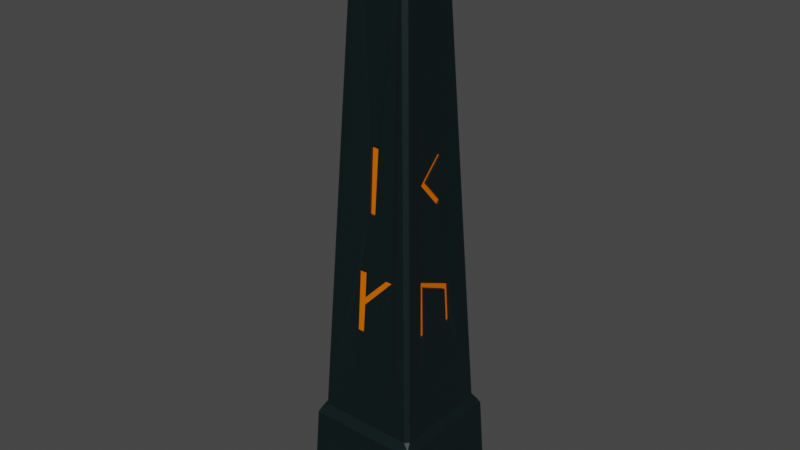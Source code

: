 # Source: Pillar1.blend  (saved by Blender 3.4.6; exported with 4.5.12 LTS)
import bpy
from mathutils import Matrix  # noqa: F401  (used for matrix-valued properties, if any)

bpy.ops.wm.read_factory_settings(use_empty=True)
scene = bpy.context.scene
scene.name = 'Scene'

# ---- collections
col_collection = bpy.data.collections.new('Collection'); scene.collection.children.link(col_collection)

# ---- materials (node trees are filled in below, after node groups)
mat_material_001 = bpy.data.materials.new('Material.001')
mat_material_001.alpha_threshold = 0.0
mat_material_001.use_transparent_shadow = False
mat_material_001.roughness = 0.5
mat_material_001.line_color = (0.0, 0.0, 0.0, 1.0)
mat_material_002 = bpy.data.materials.new('Material.002')
mat_material_002.use_transparent_shadow = False
mat_material_002.diffuse_color = (0.8, 0.1501, 0.0, 1.0)

# ---- material node trees
mat_material_001.use_nodes = True; mat_material_001.node_tree.nodes.clear()
_N = mat_material_001.node_tree.nodes; _L = mat_material_001.node_tree.links
n0 = _N.new('ShaderNodeOutputMaterial'); n0.name = 'Material Output'; n0.location = (300, 300)
n1 = _N.new('ShaderNodeBsdfPrincipled'); n1.name = 'Principled BSDF'; n1.location = (10, 300)
n1.distribution = 'GGX'
n1.subsurface_method = 'RANDOM_WALK_SKIN'
n1.inputs[0].default_value = (0.001016, 0.008514, 0.009451, 1.0)
n1.inputs[3].default_value = 1.45
n1.inputs[27].default_value = (0.0, 0.0, 0.0, 1.0)
n1.inputs[28].default_value = 1.0
_L.new(n1.outputs[0], n0.inputs[0])
n0.is_active_output = True

# ---- world
world_world = bpy.data.worlds.new('World'); scene.world = world_world
world_world.use_nodes = True; world_world.node_tree.nodes.clear()
_N = world_world.node_tree.nodes; _L = world_world.node_tree.links
n0 = _N.new('ShaderNodeOutputWorld'); n0.name = 'World Output'; n0.location = (300, 300)
n1 = _N.new('ShaderNodeBackground'); n1.name = 'Background'; n1.location = (10, 300)
n1.inputs[0].default_value = (0.05088, 0.05088, 0.05088, 1.0)
_L.new(n1.outputs[0], n0.inputs[0])
n0.is_active_output = True
world_world.color = (0.05088, 0.05088, 0.05088)
world_world.use_sun_shadow = False
world_world.sun_shadow_jitter_overblur = 0.0

# ---- meshes
me_cube_001 = bpy.data.meshes.new('Cube.001')
me_cube_001.from_pydata([(0.06085, 0.06085, 1.06), (0.06085, -0.06085, 1.06), (-0.06085, 0.06085, 1.06), (-0.06085, -0.06085, 1.06), (-0.179, -0.6411, 0.1249), (-0.1999, -0.6851, -0.04969), (-0.1002, -0.685, -0.04943), (-0.08337, -0.6643, 0.03247), (0.3829, -0.6416, 0.1228), (0.2858, -0.6415, 0.123), (-0.08058, -0.6595, 0.0536), (-0.07042, -0.641, 0.1254), (0.6804, -0.3626, -0.04189), (0.6449, -0.3297, 0.1214), (0.6564, 0.2888, 0.071), (0.6806, 0.3106, -0.04374), (0.6817, 0.2133, -0.04382), (0.6595, 0.1952, 0.05882), (0.6498, -0.2443, 0.09645), (0.6806, -0.2653, -0.04282), (-0.6427, 0.2164, 0.1232), (-0.6849, 0.2095, -0.06276), (-0.6846, 0.1153, -0.06044), (-0.6592, 0.1255, 0.05535), (-0.666, -0.1644, 0.02412), (-0.663, -0.1641, 0.03783), (-0.6569, 0.1276, 0.06817), (-0.6492, 0.1321, 0.09915), (-0.6573, -0.1699, 0.06461), (-0.6527, -0.1753, 0.07812), (0.05434, 0.645, 0.1202), (0.06669, 0.6648, 0.0539), (0.2426, 0.6572, 0.08268), (0.2442, 0.6647, 0.0595), (0.07577, 0.6728, 0.03087), (0.08151, 0.6942, -0.05223), (-0.03595, 0.6942, -0.05251), (-0.04229, 0.6734, 0.01615), (-0.2146, 0.6825, -0.009033), (-0.2176, 0.6735, 0.01061), (-0.03558, 0.6657, 0.04027), (-0.04882, 0.6453, 0.1191), (0.6304, -0.3629, -0.04236), (0.595, -0.3301, 0.1209), (0.6064, 0.2885, 0.07054), (0.6306, 0.3103, -0.04421), (0.6317, 0.2129, -0.04429), (0.6095, 0.1949, 0.05835), (0.5998, -0.2446, 0.09598), (0.6306, -0.2656, -0.04329), (-0.179, -0.6322, 0.1246), (-0.1999, -0.6762, -0.04998), (-0.1002, -0.6761, -0.04972), (-0.08338, -0.6554, 0.03218), (0.3828, -0.6326, 0.1225), (0.2858, -0.6326, 0.1227), (-0.0806, -0.6505, 0.0533), (-0.07043, -0.6321, 0.1251), (-0.6387, 0.2163, 0.123), (-0.6809, 0.2094, -0.06296), (-0.6805, 0.1151, -0.06063), (-0.6552, 0.1254, 0.05515), (-0.662, -0.1646, 0.02393), (-0.659, -0.1642, 0.03764), (-0.6529, 0.1275, 0.06798), (-0.6452, 0.132, 0.09896), (-0.6533, -0.1701, 0.06442), (-0.6487, -0.1754, 0.07792), (0.05505, 0.6245, 0.12), (0.06739, 0.6443, 0.05362), (0.2433, 0.6367, 0.08239), (0.245, 0.6442, 0.05922), (0.07647, 0.6523, 0.03059), (0.08221, 0.6736, -0.05251), (-0.03525, 0.6737, -0.0528), (-0.04159, 0.6529, 0.01587), (-0.2139, 0.662, -0.009315), (-0.2169, 0.653, 0.01032), (-0.03488, 0.6451, 0.03999), (-0.04811, 0.6248, 0.1188), (-0.03152, -0.6038, 0.2902), (0.06747, -0.604, 0.2897), (0.09539, -0.5554, 0.471), (-0.02678, -0.555, 0.4726), (0.56, 0.1153, 0.442), (0.5809, -0.2717, 0.3797), (0.6063, 0.06384, 0.3054), (0.6034, 0.1263, 0.3158), (0.5812, -0.1616, 0.3787), (0.5619, 0.1695, 0.4322), (0.1343, 0.607, 0.2895), (0.1146, 0.5598, 0.4685), (-0.2998, 0.5739, 0.4197), (-0.3005, 0.5777, 0.3985), (0.01458, 0.5677, 0.4356), (0.02823, 0.6083, 0.2904), (-0.5918, 0.33, 0.3505), (-0.603, 0.002526, 0.2986), (-0.5684, -0.04634, 0.4423), (-0.5781, -0.275, 0.4072), (-0.5744, -0.2781, 0.4238), (-0.5635, 0.01809, 0.4694), (-0.5969, 0.06876, 0.3274), (-0.5883, 0.3252, 0.3657), (0.5269, 0.1152, 0.4415), (0.5478, -0.2719, 0.3792), (0.5732, 0.06369, 0.3049), (0.5702, 0.1262, 0.3153), (0.548, -0.1618, 0.3782), (0.5287, 0.1693, 0.4317), (-0.03158, -0.5641, 0.2896), (0.06742, -0.5642, 0.2891), (0.09534, -0.5157, 0.4704), (-0.02684, -0.5153, 0.472), (0.1335, 0.548, 0.2889), (0.1138, 0.5007, 0.468), (-0.3006, 0.5149, 0.4191), (-0.3013, 0.5186, 0.3979), (0.01378, 0.5086, 0.435), (0.02742, 0.5493, 0.2898), (-0.5633, 0.33, 0.3501), (-0.5745, 0.002529, 0.2982), (-0.5398, -0.04634, 0.4419), (-0.5496, -0.275, 0.4068), (-0.5458, -0.2781, 0.4234), (-0.5349, 0.01809, 0.4691), (-0.5684, 0.06876, 0.3271), (-0.5598, 0.3252, 0.3654), (-0.875, 0.875, -0.3511), (-0.875, -0.875, -0.3511), (0.875, 0.875, -0.3511), (0.875, -0.875, -0.3511), (-0.9457, 0.9457, -0.6216), (-0.9457, -0.9457, -0.6216), (0.9457, 0.9457, -0.6216), (0.9457, -0.9457, -0.6216), (-0.8007, -0.2314, -0.3212), (-0.4438, -0.1452, 1.0), (0.3067, 0.4438, 1.0), (-0.2661, -0.4438, 1.0), (-0.4438, 0.2142, 1.0), (0.4438, -0.3092, 1.0), (0.3491, -0.4438, 1.0), (0.8007, -0.5261, -0.3212), (-0.4576, -0.8007, -0.3212), (0.4438, 0.3042, 1.0), (0.5516, -0.8007, -0.3212), (0.8007, 0.5491, -0.3212), (0.5568, 0.8007, -0.3212), (-0.3337, 0.4438, 1.0), (-0.8007, 0.6282, -0.3212), (-0.5861, 0.8007, -0.3212), (0.7428, 0.8007, -0.3212), (0.8007, 0.7428, -0.3212), (0.8388, 0.8388, -0.3365), (0.8007, -0.7428, -0.3212), (0.7428, -0.8007, -0.3212), (0.8388, -0.8388, -0.3365), (-0.8007, 0.7428, -0.3212), (-0.7428, 0.8007, -0.3212), (-0.8388, 0.8388, -0.3365), (-0.7428, -0.8007, -0.3212), (-0.8007, -0.7428, -0.3212), (-0.8388, -0.8388, -0.3365), (0.3859, -0.4438, 1.0), (0.4438, -0.3859, 1.0), (0.4044, -0.4044, 1.006), (-0.4438, -0.3859, 1.0), (-0.3859, -0.4438, 1.0), (-0.4044, -0.4044, 1.006), (0.4438, 0.3859, 1.0), (0.3859, 0.4438, 1.0), (0.4044, 0.4044, 1.006), (-0.3859, 0.4438, 1.0), (-0.4438, 0.3859, 1.0), (-0.4044, 0.4044, 1.006)], [], [(0, 2, 3, 1), (141, 85, 84, 89, 145), (139, 80, 83, 82, 142), (150, 20, 29, 136, 162, 167, 137, 100, 99, 98, 97, 96, 140, 174, 158), (160, 159, 151, 148, 152, 154, 130, 128), (3, 2, 175, 174, 140, 137, 167, 169), (1, 3, 169, 168, 139, 142, 164, 166), (2, 0, 172, 171, 138, 149, 173, 175), (138, 90, 91, 92, 149), (10, 11, 57, 56), (154, 153, 147, 143, 155, 157, 131, 130), (12, 19, 49, 42), (25, 26, 64, 63), (28, 27, 26, 25, 24, 23, 22, 21, 20, 150, 136, 29), (44, 43, 42, 49, 48, 47, 46, 45), (40, 41, 79, 78), (38, 37, 36, 35, 34, 33, 148, 151, 39), (18, 17, 47, 48), (16, 15, 45, 46), (14, 13, 43, 44), (19, 18, 48, 49), (17, 16, 46, 47), (15, 14, 44, 45), (13, 12, 42, 43), (55, 56, 57, 50, 51, 52, 53, 54), (8, 9, 55, 54), (6, 7, 53, 52), (4, 5, 51, 50), (11, 4, 50, 57), (9, 10, 56, 55), (7, 8, 54, 53), (5, 6, 52, 51), (67, 58, 59, 60, 61, 62, 63, 64, 65, 66), (22, 23, 61, 60), (29, 20, 58, 67), (26, 27, 65, 64), (23, 24, 62, 61), (20, 21, 59, 58), (27, 28, 66, 65), (24, 25, 63, 62), (21, 22, 60, 59), (28, 29, 67, 66), (77, 78, 79, 68, 69, 70, 71, 72, 73, 74, 75, 76), (30, 31, 69, 68), (37, 38, 76, 75), (34, 35, 73, 72), (41, 30, 68, 79), (31, 32, 70, 69), (38, 39, 77, 76), (35, 36, 74, 73), (32, 33, 71, 70), (39, 40, 78, 77), (36, 37, 75, 74), (33, 34, 72, 71), (157, 156, 146, 144, 161, 163, 129, 131), (83, 80, 110, 113), (147, 15, 16, 17, 18, 19, 12, 143), (85, 86, 106, 105), (163, 162, 136, 150, 158, 160, 128, 129), (95, 94, 118, 119), (103, 96, 120, 127), (104, 105, 106, 107, 108, 109), (88, 89, 109, 108), (86, 87, 107, 106), (84, 85, 105, 104), (89, 84, 104, 109), (87, 88, 108, 107), (113, 110, 111, 112), (81, 82, 112, 111), (82, 83, 113, 112), (80, 81, 111, 110), (115, 114, 119, 118, 117, 116), (93, 92, 116, 117), (91, 90, 114, 115), (90, 95, 119, 114), (94, 93, 117, 118), (92, 91, 115, 116), (125, 126, 127, 120, 121, 122, 123, 124), (101, 102, 126, 125), (99, 100, 124, 123), (97, 98, 122, 121), (102, 103, 127, 126), (100, 101, 125, 124), (98, 99, 123, 122), (96, 97, 121, 120), (131, 129, 133, 135), (0, 1, 166, 165, 141, 145, 170, 172), (148, 33, 32, 31, 30, 41, 40, 39, 151, 159, 173, 149, 92, 93, 94, 95, 90, 138, 171, 152), (144, 5, 4, 11, 10, 9, 8, 146, 156, 164, 142, 82, 81, 80, 139, 168, 161), (132, 134, 135, 133), (129, 128, 132, 133), (130, 131, 135, 134), (128, 130, 134, 132), (140, 96, 103, 102, 101, 100, 137), (146, 8, 7, 6, 5, 144), (152, 153, 154), (155, 156, 157), (158, 159, 160), (161, 162, 163), (164, 165, 166), (167, 168, 169), (170, 171, 172), (173, 174, 175), (170, 153, 152, 171), (161, 168, 167, 162), (164, 156, 155, 165), (173, 159, 158, 174), (143, 12, 13, 14, 15, 147, 153, 170, 145, 89, 88, 87, 86, 85, 141, 165, 155)])
me_cube_001.polygons.foreach_set('material_index', [0, 0, 0, 0, 0, 0, 0, 0, 0, 0, 0, 0, 0, 0, 1, 0, 0, 0, 0, 0, 0, 0, 0, 0, 1, 0, 0, 0, 0, 0, 0, 0, 1, 0, 0, 0, 0, 0, 0, 0, 0, 0, 1, 0, 0, 0, 0, 0, 0, 0, 0, 0, 0, 0, 0, 0, 0, 0, 0, 0, 0, 1, 0, 0, 0, 0, 0, 1, 0, 0, 0, 1, 0, 0, 0, 0, 0, 1, 0, 0, 0, 0, 0, 0, 0, 0, 0, 0, 0, 0, 0, 0, 0, 0, 0, 0, 0, 0, 0, 0, 0, 0, 0, 0, 0, 0, 0, 0])
_uv = me_cube_001.uv_layers.new(name='UVMap')
_uv.uv.foreach_set('vector', [0.6914, 0.5664, 0.8086, 0.5664, 0.8086, 0.6836, 0.6914, 0.6836, 0.625, 0.7121, 0.5293, 0.6986, 0.5435, 0.5743, 0.5422, 0.5633, 0.625, 0.5393, 0.625, 0.95, 0.5121, 0.8771, 0.5464, 0.8769, 0.5462, 0.8577, 0.625, 0.7767, 0.375, 0.2231, 0.4856, 0.1662, 0.4786, 0.1007, 0.375, 0.08888, 0.375, 0.009033, 0.625, 0.0163, 0.625, 0.08411, 0.5332, 0.05947, 0.5306, 0.06058, 0.5373, 0.1173, 0.5131, 0.1214, 0.5215, 0.1966, 0.625, 0.1853, 0.625, 0.2337, 0.375, 0.241, 0.375, 0.25, 0.375, 0.259, 0.375, 0.2835, 0.375, 0.4619, 0.375, 0.491, 0.375, 0.5, 0.375, 0.5, 0.375, 0.25, 0.8086, 0.6836, 0.8086, 0.5664, 0.8682, 0.5068, 0.875, 0.5163, 0.875, 0.5647, 0.875, 0.6659, 0.875, 0.7337, 0.8682, 0.7432, 0.6914, 0.6836, 0.8086, 0.6836, 0.8682, 0.7432, 0.8587, 0.75, 0.825, 0.75, 0.6517, 0.75, 0.6413, 0.75, 0.6318, 0.7432, 0.8086, 0.5664, 0.6914, 0.5664, 0.6318, 0.5068, 0.6413, 0.5, 0.6636, 0.5, 0.844, 0.5, 0.8587, 0.5, 0.8682, 0.5068, 0.625, 0.4614, 0.5105, 0.3945, 0.5432, 0.3945, 0.5345, 0.3213, 0.625, 0.281, 0.4739, 0.8879, 0.4869, 0.8867, 0.4869, 0.8867, 0.4739, 0.8879, 0.375, 0.5, 0.375, 0.509, 0.375, 0.5393, 0.375, 0.7071, 0.375, 0.741, 0.375, 0.75, 0.375, 0.75, 0.375, 0.5, 0.4593, 0.6944, 0.4591, 0.6768, 0.4591, 0.6768, 0.4593, 0.6944, 0.4714, 0.1055, 0.4757, 0.1485, 0.4757, 0.1485, 0.4714, 0.1055, 0.4754, 0.1017, 0.4811, 0.1501, 0.4757, 0.1485, 0.4714, 0.1055, 0.4693, 0.1055, 0.4741, 0.1521, 0.4563, 0.148, 0.4561, 0.1621, 0.4856, 0.1662, 0.375, 0.2231, 0.375, 0.08888, 0.4786, 0.1007, 0.476, 0.5771, 0.4841, 0.689, 0.4593, 0.6944, 0.4591, 0.6768, 0.4807, 0.6761, 0.4739, 0.591, 0.4584, 0.583, 0.4591, 0.5676, 0.4696, 0.3692, 0.4838, 0.3667, 0.4838, 0.3667, 0.4696, 0.3692, 0.4577, 0.3399, 0.4641, 0.3651, 0.4496, 0.3665, 0.4496, 0.3884, 0.4645, 0.3879, 0.4702, 0.4168, 0.375, 0.4619, 0.375, 0.2835, 0.4641, 0.3388, 0.4807, 0.6761, 0.4739, 0.591, 0.4739, 0.591, 0.4807, 0.6761, 0.4584, 0.583, 0.4591, 0.5676, 0.4591, 0.5676, 0.4584, 0.583, 0.476, 0.5771, 0.4841, 0.689, 0.4841, 0.689, 0.476, 0.5771, 0.4591, 0.6768, 0.4807, 0.6761, 0.4807, 0.6761, 0.4591, 0.6768, 0.4739, 0.591, 0.4584, 0.583, 0.4584, 0.583, 0.4739, 0.591, 0.4591, 0.5676, 0.476, 0.5771, 0.476, 0.5771, 0.4591, 0.5676, 0.4841, 0.689, 0.4593, 0.6944, 0.4593, 0.6944, 0.4841, 0.689, 0.4865, 0.8285, 0.4739, 0.8879, 0.4869, 0.8867, 0.4868, 0.9045, 0.456, 0.9054, 0.456, 0.8903, 0.4705, 0.8882, 0.4864, 0.8126, 0.4864, 0.8126, 0.4865, 0.8285, 0.4865, 0.8285, 0.4864, 0.8126, 0.456, 0.8903, 0.4705, 0.8882, 0.4705, 0.8882, 0.456, 0.8903, 0.4868, 0.9045, 0.456, 0.9054, 0.456, 0.9054, 0.4868, 0.9045, 0.4869, 0.8867, 0.4868, 0.9045, 0.4868, 0.9045, 0.4869, 0.8867, 0.4865, 0.8285, 0.4739, 0.8879, 0.4739, 0.8879, 0.4865, 0.8285, 0.4705, 0.8882, 0.4864, 0.8126, 0.4864, 0.8126, 0.4705, 0.8882, 0.456, 0.9054, 0.456, 0.8903, 0.456, 0.8903, 0.456, 0.9054, 0.4786, 0.1007, 0.4856, 0.1662, 0.4561, 0.1621, 0.4563, 0.148, 0.4741, 0.1521, 0.4693, 0.1055, 0.4714, 0.1055, 0.4757, 0.1485, 0.4811, 0.1501, 0.4754, 0.1017, 0.4563, 0.148, 0.4741, 0.1521, 0.4741, 0.1521, 0.4563, 0.148, 0.4786, 0.1007, 0.4856, 0.1662, 0.4856, 0.1662, 0.4786, 0.1007, 0.4757, 0.1485, 0.4811, 0.1501, 0.4811, 0.1501, 0.4757, 0.1485, 0.4741, 0.1521, 0.4693, 0.1055, 0.4693, 0.1055, 0.4741, 0.1521, 0.4856, 0.1662, 0.4561, 0.1621, 0.4561, 0.1621, 0.4856, 0.1662, 0.4811, 0.1501, 0.4754, 0.1017, 0.4754, 0.1017, 0.4811, 0.1501, 0.4693, 0.1055, 0.4714, 0.1055, 0.4714, 0.1055, 0.4693, 0.1055, 0.4561, 0.1621, 0.4563, 0.148, 0.4563, 0.148, 0.4561, 0.1621, 0.4754, 0.1017, 0.4786, 0.1007, 0.4786, 0.1007, 0.4754, 0.1017, 0.4641, 0.3388, 0.4696, 0.3692, 0.4838, 0.3667, 0.484, 0.3849, 0.4702, 0.3866, 0.4755, 0.4171, 0.4702, 0.4168, 0.4645, 0.3879, 0.4496, 0.3884, 0.4496, 0.3665, 0.4641, 0.3651, 0.4577, 0.3399, 0.484, 0.3849, 0.4702, 0.3866, 0.4702, 0.3866, 0.484, 0.3849, 0.4641, 0.3651, 0.4577, 0.3399, 0.4577, 0.3399, 0.4641, 0.3651, 0.4645, 0.3879, 0.4496, 0.3884, 0.4496, 0.3884, 0.4645, 0.3879, 0.4838, 0.3667, 0.484, 0.3849, 0.484, 0.3849, 0.4838, 0.3667, 0.4702, 0.3866, 0.4755, 0.4171, 0.4755, 0.4171, 0.4702, 0.3866, 0.4577, 0.3399, 0.4641, 0.3388, 0.4641, 0.3388, 0.4577, 0.3399, 0.4496, 0.3884, 0.4496, 0.3665, 0.4496, 0.3665, 0.4496, 0.3884, 0.4755, 0.4171, 0.4702, 0.4168, 0.4702, 0.4168, 0.4755, 0.4171, 0.4641, 0.3388, 0.4696, 0.3692, 0.4696, 0.3692, 0.4641, 0.3388, 0.4496, 0.3665, 0.4641, 0.3651, 0.4641, 0.3651, 0.4496, 0.3665, 0.4702, 0.4168, 0.4645, 0.3879, 0.4645, 0.3879, 0.4702, 0.4168, 0.375, 0.75, 0.375, 0.759, 0.375, 0.7889, 0.375, 0.9464, 0.375, 0.991, 0.375, 1.0, 0.375, 1.0, 0.375, 0.75, 0.5464, 0.8769, 0.5121, 0.8771, 0.5121, 0.8771, 0.5464, 0.8769, 0.375, 0.5393, 0.4591, 0.5676, 0.4584, 0.583, 0.4739, 0.591, 0.4807, 0.6761, 0.4591, 0.6768, 0.4593, 0.6944, 0.375, 0.7071, 0.5293, 0.6986, 0.5109, 0.5925, 0.5109, 0.5925, 0.5293, 0.6986, 0.375, 0.0, 0.375, 0.009033, 0.375, 0.08888, 0.375, 0.2231, 0.375, 0.241, 0.375, 0.25, 0.375, 0.25, 0.375, 0.0, 0.5101, 0.3745, 0.5376, 0.3751, 0.5376, 0.3751, 0.5101, 0.3745, 0.524, 0.1946, 0.5215, 0.1966, 0.5215, 0.1966, 0.524, 0.1946, 0.5435, 0.5743, 0.5293, 0.6986, 0.5109, 0.5925, 0.513, 0.5824, 0.529, 0.6793, 0.5422, 0.5633, 0.529, 0.6793, 0.5422, 0.5633, 0.5422, 0.5633, 0.529, 0.6793, 0.5109, 0.5925, 0.513, 0.5824, 0.513, 0.5824, 0.5109, 0.5925, 0.5435, 0.5743, 0.5293, 0.6986, 0.5293, 0.6986, 0.5435, 0.5743, 0.5422, 0.5633, 0.5435, 0.5743, 0.5435, 0.5743, 0.5422, 0.5633, 0.513, 0.5824, 0.529, 0.6793, 0.529, 0.6793, 0.513, 0.5824, 0.5464, 0.8769, 0.5121, 0.8771, 0.5121, 0.8631, 0.5462, 0.8577, 0.5121, 0.8631, 0.5462, 0.8577, 0.5462, 0.8577, 0.5121, 0.8631, 0.5462, 0.8577, 0.5464, 0.8769, 0.5464, 0.8769, 0.5462, 0.8577, 0.5121, 0.8771, 0.5121, 0.8631, 0.5121, 0.8631, 0.5121, 0.8771, 0.5432, 0.3945, 0.5105, 0.3945, 0.5101, 0.3745, 0.5376, 0.3751, 0.5317, 0.3254, 0.5345, 0.3213, 0.5317, 0.3254, 0.5345, 0.3213, 0.5345, 0.3213, 0.5317, 0.3254, 0.5432, 0.3945, 0.5105, 0.3945, 0.5105, 0.3945, 0.5432, 0.3945, 0.5105, 0.3945, 0.5101, 0.3745, 0.5101, 0.3745, 0.5105, 0.3945, 0.5376, 0.3751, 0.5317, 0.3254, 0.5317, 0.3254, 0.5376, 0.3751, 0.5345, 0.3213, 0.5432, 0.3945, 0.5432, 0.3945, 0.5345, 0.3213, 0.5414, 0.1258, 0.5174, 0.1375, 0.524, 0.1946, 0.5215, 0.1966, 0.5131, 0.1214, 0.5373, 0.1173, 0.5306, 0.06058, 0.5332, 0.05947, 0.5414, 0.1258, 0.5174, 0.1375, 0.5174, 0.1375, 0.5414, 0.1258, 0.5306, 0.06058, 0.5332, 0.05947, 0.5332, 0.05947, 0.5306, 0.06058, 0.5131, 0.1214, 0.5373, 0.1173, 0.5373, 0.1173, 0.5131, 0.1214, 0.5174, 0.1375, 0.524, 0.1946, 0.524, 0.1946, 0.5174, 0.1375, 0.5332, 0.05947, 0.5414, 0.1258, 0.5414, 0.1258, 0.5332, 0.05947, 0.5373, 0.1173, 0.5306, 0.06058, 0.5306, 0.06058, 0.5373, 0.1173, 0.5215, 0.1966, 0.5131, 0.1214, 0.5131, 0.1214, 0.5215, 0.1966, 0.375, 0.75, 0.375, 1.0, 0.375, 1.0, 0.375, 0.75, 0.6914, 0.5664, 0.6914, 0.6836, 0.6318, 0.7432, 0.625, 0.7337, 0.625, 0.7121, 0.625, 0.5393, 0.625, 0.5163, 0.6318, 0.5068, 0.375, 0.4619, 0.4702, 0.4168, 0.4755, 0.4171, 0.4702, 0.3866, 0.484, 0.3849, 0.4838, 0.3667, 0.4696, 0.3692, 0.4641, 0.3388, 0.375, 0.2835, 0.375, 0.259, 0.625, 0.2663, 0.625, 0.281, 0.5345, 0.3213, 0.5317, 0.3254, 0.5376, 0.3751, 0.5101, 0.3745, 0.5105, 0.3945, 0.625, 0.4614, 0.625, 0.4837, 0.375, 0.491, 0.375, 0.9464, 0.456, 0.9054, 0.4868, 0.9045, 0.4869, 0.8867, 0.4739, 0.8879, 0.4865, 0.8285, 0.4864, 0.8126, 0.375, 0.7889, 0.375, 0.759, 0.625, 0.7663, 0.625, 0.7767, 0.5462, 0.8577, 0.5121, 0.8631, 0.5121, 0.8771, 0.625, 0.95, 0.625, 0.9837, 0.375, 0.991, 0.125, 0.5, 0.375, 0.5, 0.375, 0.75, 0.125, 0.75, 0.375, 0.0, 0.375, 0.25, 0.375, 0.25, 0.375, 0.0, 0.375, 0.5, 0.375, 0.75, 0.375, 0.75, 0.375, 0.5, 0.375, 0.25, 0.375, 0.5, 0.375, 0.5, 0.375, 0.25, 0.625, 0.1853, 0.5215, 0.1966, 0.524, 0.1946, 0.5174, 0.1375, 0.5414, 0.1258, 0.5332, 0.05947, 0.625, 0.08411, 0.375, 0.7889, 0.4864, 0.8126, 0.4705, 0.8882, 0.456, 0.8903, 0.456, 0.9054, 0.375, 0.9464, 0.375, 0.491, 0.3776, 0.5007, 0.375, 0.5, 0.375, 0.741, 0.3776, 0.7506, 0.375, 0.75, 0.375, 0.241, 0.3776, 0.2507, 0.375, 0.25, 0.375, 0.0, 0.375, 0.009033, 0.375, 0.0, 0.6413, 0.75, 0.63, 0.745, 0.6318, 0.7432, 0.875, 0.7337, 0.87, 0.745, 0.8682, 0.7432, 0.63, 0.505, 0.6413, 0.5, 0.6318, 0.5068, 0.87, 0.505, 0.875, 0.5163, 0.8682, 0.5068, 0.625, 0.5163, 0.375, 0.509, 0.375, 0.491, 0.625, 0.4837, 0.3776, 0.0, 0.625, 0.0, 0.625, 0.0163, 0.375, 0.009033, 0.625, 0.7663, 0.375, 0.759, 0.375, 0.741, 0.625, 0.7337, 0.625, 0.2663, 0.375, 0.259, 0.375, 0.241, 0.625, 0.2337, 0.375, 0.7071, 0.4593, 0.6944, 0.4841, 0.689, 0.476, 0.5771, 0.4591, 0.5676, 0.375, 0.5393, 0.375, 0.509, 0.625, 0.5163, 0.625, 0.5393, 0.5422, 0.5633, 0.529, 0.6793, 0.513, 0.5824, 0.5109, 0.5925, 0.5293, 0.6986, 0.625, 0.7121, 0.625, 0.7337, 0.375, 0.741])
me_cube_001.materials.append(mat_material_001)
me_cube_001.materials.append(mat_material_002)
me_cube_001.use_mirror_vertex_groups = False
me_cube_001.update()

# ---- objects
ob_cube_001 = bpy.data.objects.new('Cube.001', me_cube_001)

# ---- transforms, parenting, visibility, modifiers, constraints
ob_cube_001.location = (0.0, 0.0, 0.0)
ob_cube_001.scale = (1.0, 1.0, 5.464)
ob_cube_001.lock_rotations_4d = False
ob_cube_001.empty_display_type = 'ARROWS'
ob_cube_001.lineart.crease_threshold = 0.0

# ---- collection membership
col_collection.objects.link(ob_cube_001)

# ---- scene / render settings (as saved in the file)
scene.frame_start = 1; scene.frame_end = 250; scene.frame_set(1)
scene.render.engine = 'BLENDER_EEVEE_NEXT'
scene.cycles.sampling_pattern = 'TABULATED_SOBOL'
scene.cycles.use_light_tree = False
scene.view_settings.view_transform = 'Filmic'
bpy.context.view_layer.update()

# ---- added for rendering (the .blend has no active camera and no usable light): camera, sun
cam_auto = bpy.data.cameras.new('AutoCamera')
cam_auto.lens = 50.0
cam_auto.sensor_width = 36.0
cam_auto.clip_end = 1000.0
ob_auto_camera = bpy.data.objects.new('AutoCamera', cam_auto)
scene.collection.objects.link(ob_auto_camera)
ob_auto_camera.location = (8.85178, -10.6221, 8.27807)
ob_auto_camera.rotation_euler = (1.09748, -7.21219e-08, 0.694738)
scene.camera = ob_auto_camera
light_auto_sun = bpy.data.lights.new('AutoSun', 'SUN')
light_auto_sun.energy = 3.0
light_auto_sun.angle = 0.0523599
ob_auto_sun = bpy.data.objects.new('AutoSun', light_auto_sun)
scene.collection.objects.link(ob_auto_sun)
ob_auto_sun.rotation_euler = (0.872665, 0.174533, 0.523599)
bpy.context.view_layer.update()
